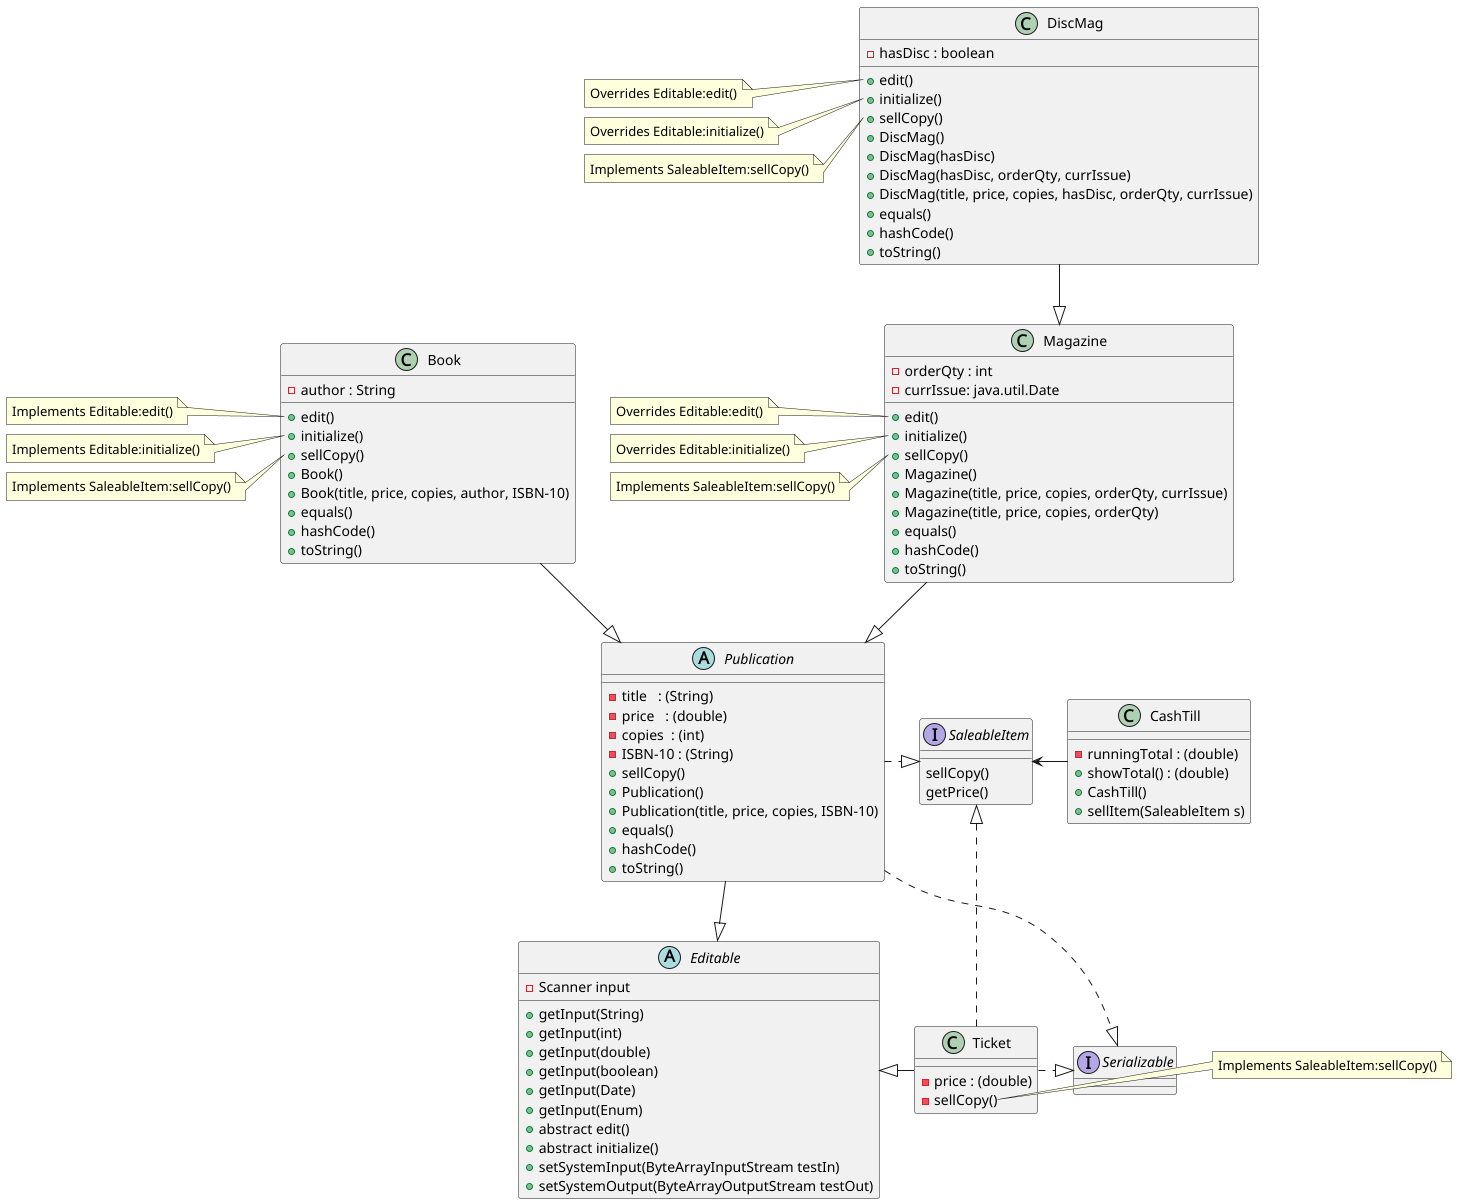

The diagram above was rendered by PlantUML. Its source (embedded in the PNG):
@startuml
'https://plantuml.com/class-diagram

' no need to add setters and getters since they're obvious and would clutter the diagram

abstract class Editable
abstract class Publication
interface SaleableItem
interface Serializable


Ticket -l--|> Editable
Ticket -l..|> SaleableItem
Ticket -r..|> Serializable
Ticket : - price : (double)
Ticket : - sellCopy()
note right of Ticket::"sellCopy()"
  Implements SaleableItem:sellCopy()
end note

Publication --|> Editable
Publication -r..|> SaleableItem
Publication -r..|> Serializable


Book --|> Publication
Magazine --|> Publication
DiscMag --|> Magazine

SaleableItem : sellCopy()
SaleableItem : getPrice()

CashTill -l-> SaleableItem
CashTill : - runningTotal : (double)
CashTill : + showTotal() : (double)
CashTill : + CashTill()
CashTill : + sellItem(SaleableItem s)

Editable : - Scanner input
Editable : + getInput(String)
Editable : + getInput(int)
Editable : + getInput(double)
Editable : + getInput(boolean)
Editable : + getInput(Date)
Editable : + getInput(Enum)
Editable : + abstract edit()
Editable : + abstract initialize()
Editable : + setSystemInput(ByteArrayInputStream testIn)
Editable : + setSystemOutput(ByteArrayOutputStream testOut)

Publication : - title   : (String)
Publication : - price   : (double)
Publication : - copies  : (int)
Publication : - ISBN-10 : (String)

Publication : + sellCopy()
Publication : + Publication()
Publication : + Publication(title, price, copies, ISBN-10)
Publication : + equals()
Publication : + hashCode()
Publication : + toString()

Book : + edit()
Book : + initialize()
Book : + sellCopy()
note left of Book::"edit()"
  Implements Editable:edit()
end note

note left of Book::"initialize()"
  Implements Editable:initialize()
end note

note left of Book::"sellCopy()"
  Implements SaleableItem:sellCopy()
end note

Book : -author : String
Book : + Book()
Book : + Book(title, price, copies, author, ISBN-10)
Book : + equals()
Book : + hashCode()
Book : + toString()

Magazine : - orderQty : int
Magazine : - currIssue: java.util.Date
Magazine : + edit()
Magazine : + initialize()
Magazine : + sellCopy()
Magazine : + Magazine()
Magazine : + Magazine(title, price, copies, orderQty, currIssue)
Magazine : + Magazine(title, price, copies, orderQty)
Magazine : + equals()
Magazine : + hashCode()
Magazine : + toString()

note left of Magazine::"edit()"
  Overrides Editable:edit()
end note

note left of Magazine::"initialize()"
  Overrides Editable:initialize()
end note

note left of Magazine::"sellCopy()"
  Implements SaleableItem:sellCopy()
end note

DiscMag : - hasDisc : boolean
DiscMag : + edit()
DiscMag : + initialize()
DiscMag : + sellCopy()
DiscMag : + DiscMag()
DiscMag : + DiscMag(hasDisc)
DiscMag : + DiscMag(hasDisc, orderQty, currIssue)
DiscMag : + DiscMag(title, price, copies, hasDisc, orderQty, currIssue)
DiscMag : + equals()
DiscMag : + hashCode()
DiscMag : + toString()

note left of DiscMag::"edit()"
  Overrides Editable:edit()
end note

note left of DiscMag::"initialize()"
  Overrides Editable:initialize()
end note

note left of DiscMag::"sellCopy()"
  Implements SaleableItem:sellCopy()
end note



@enduml